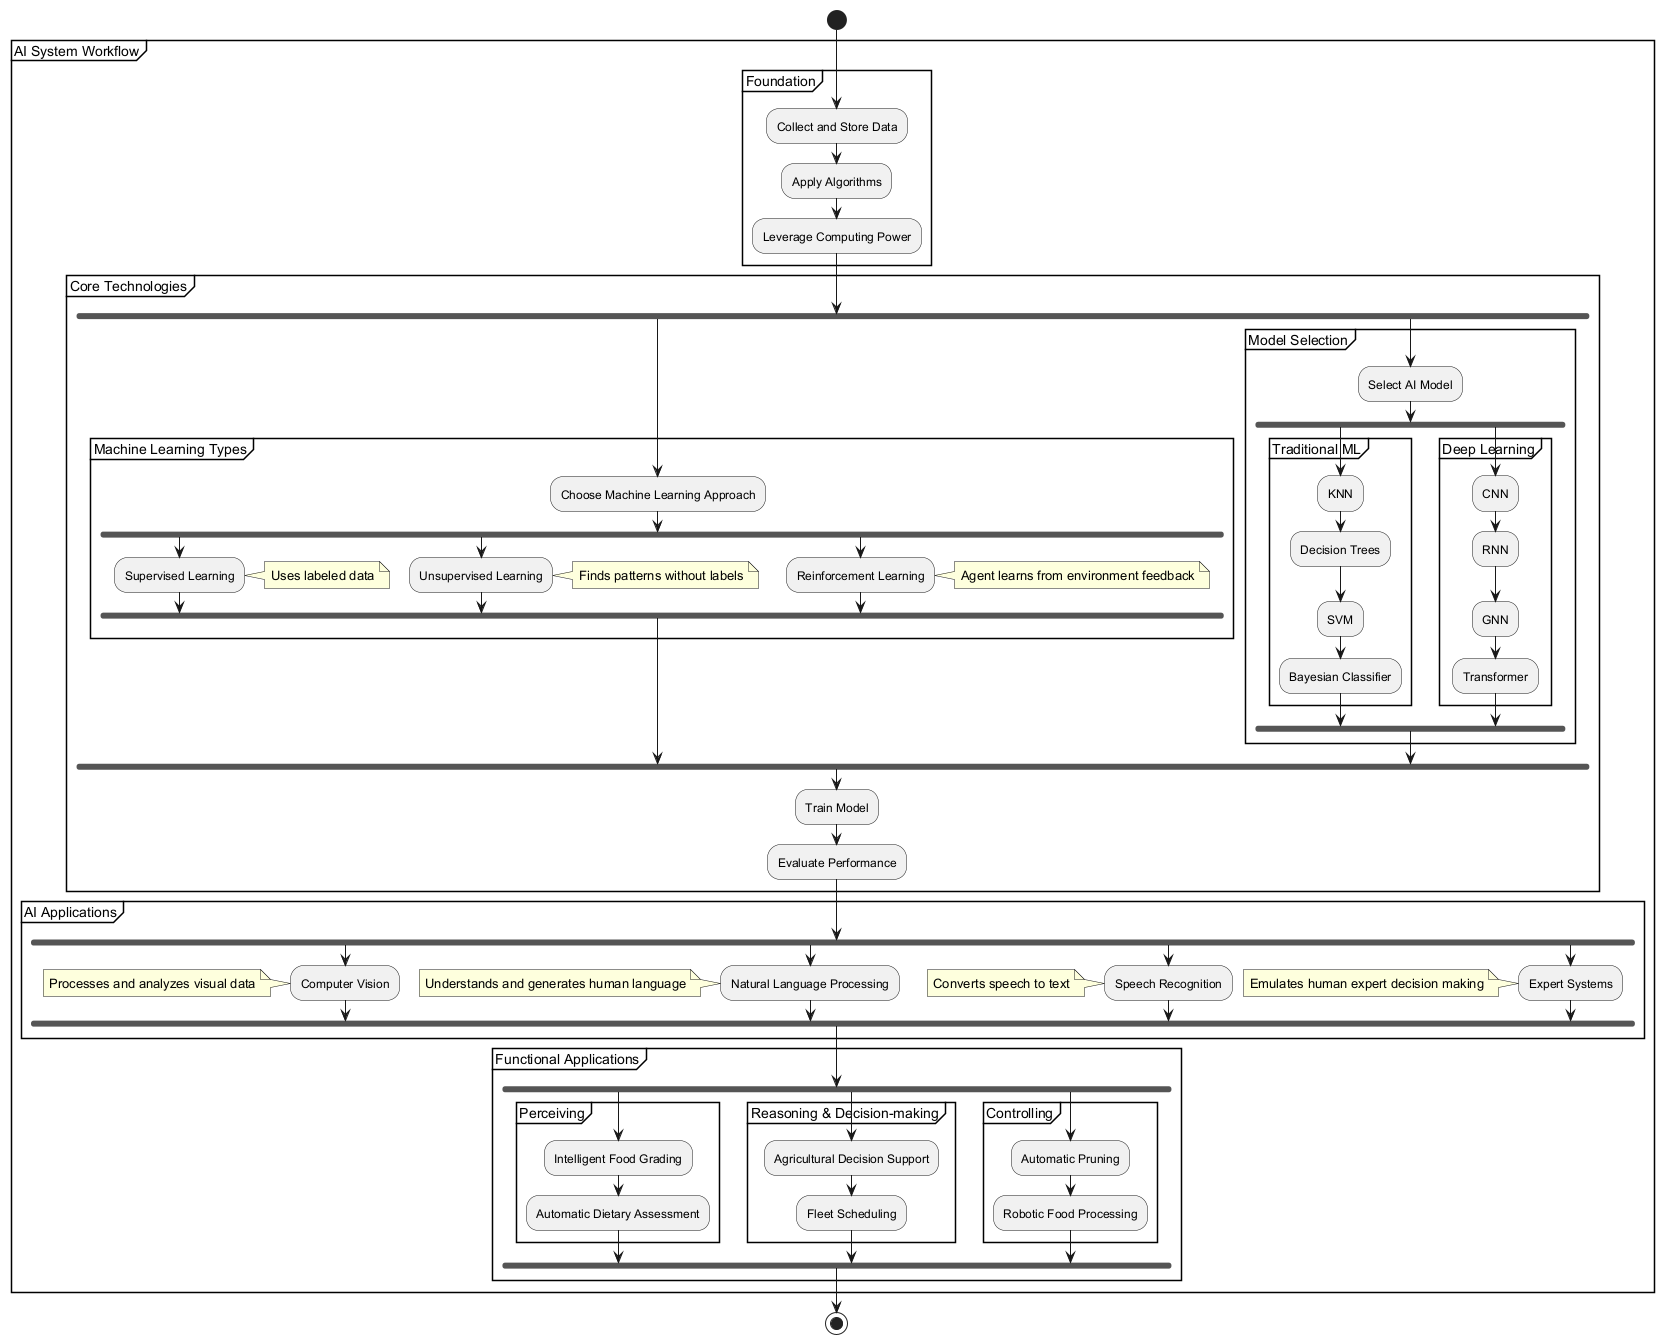

The diagram above was rendered by PlantUML. Its source (embedded in the PNG):
@startuml
start
partition "AI System Workflow" {
  partition "Foundation" {
    :Collect and Store Data;
    :Apply Algorithms;
    :Leverage Computing Power;
  }
  
  partition "Core Technologies" {
    fork
      partition "Machine Learning Types" {
        :Choose Machine Learning Approach;
        fork
          :Supervised Learning;
          note right: Uses labeled data
        fork again
          :Unsupervised Learning;
          note right: Finds patterns without labels
        fork again
          :Reinforcement Learning;
          note right: Agent learns from environment feedback
        end fork
      }
    fork again
      partition "Model Selection" {
        :Select AI Model;
        fork
          partition "Traditional ML" {
            :KNN;
            :Decision Trees;
            :SVM;
            :Bayesian Classifier;
          }
        fork again
          partition "Deep Learning" {
            :CNN;
            :RNN;
            :GNN;
            :Transformer;
          }
        end fork
      }
    end fork
    
    :Train Model;
    :Evaluate Performance;
  }
  
  partition "AI Applications" {
    fork
      :Computer Vision;
      note left: Processes and analyzes visual data
    fork again
      :Natural Language Processing;
      note left: Understands and generates human language
    fork again
      :Speech Recognition;
      note left: Converts speech to text
    fork again
      :Expert Systems;
      note left: Emulates human expert decision making
    end fork
  }
  
  partition "Functional Applications" {
    fork
      partition "Perceiving" {
        :Intelligent Food Grading;
        :Automatic Dietary Assessment;
      }
    fork again
      partition "Reasoning & Decision-making" {
        :Agricultural Decision Support;
        :Fleet Scheduling;
      }
    fork again
      partition "Controlling" {
        :Automatic Pruning;
        :Robotic Food Processing;
      }
    end fork
  }
}
stop
@enduml